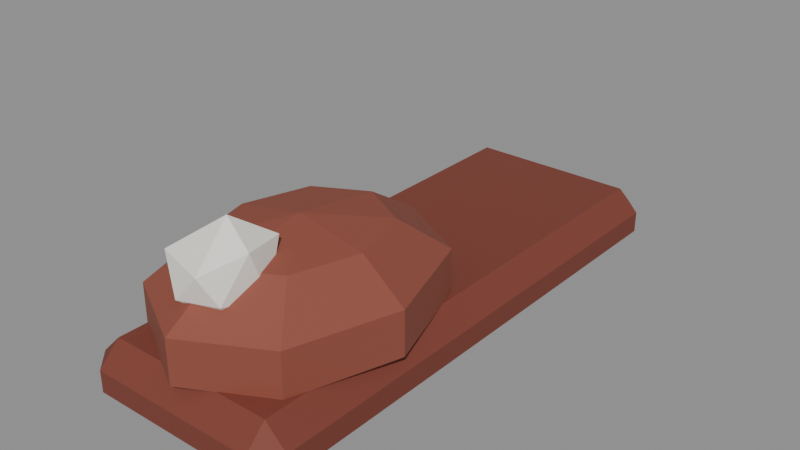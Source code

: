 # Source: slipper.blend  (saved by Blender 5.0.119; exported with 4.5.12 LTS)
import bpy
from mathutils import Matrix  # noqa: F401  (used for matrix-valued properties, if any)

bpy.ops.wm.read_factory_settings(use_empty=True)
scene = bpy.context.scene
scene.name = 'Scene'

# ---- materials (node trees are filled in below, after node groups)
mat_c_7a3b2e = bpy.data.materials.new('C_7a3b2e')
mat_c_7a3b2e.diffuse_color = (0.4784, 0.2314, 0.1804, 1.0)
mat_c_8c4a3a = bpy.data.materials.new('C_8c4a3a')
mat_c_8c4a3a.diffuse_color = (0.549, 0.2902, 0.2275, 1.0)
mat_c_f2eee6 = bpy.data.materials.new('C_f2eee6')
mat_c_f2eee6.diffuse_color = (0.949, 0.9333, 0.902, 1.0)

# ---- material node trees
mat_c_7a3b2e.use_nodes = True; mat_c_7a3b2e.node_tree.nodes.clear()
_N = mat_c_7a3b2e.node_tree.nodes; _L = mat_c_7a3b2e.node_tree.links
n0 = _N.new('ShaderNodeBsdfPrincipled'); n0.name = 'Principled BSDF'; n0.location = (-200, 100)
n0.inputs[0].default_value = (0.1946, 0.04374, 0.02732, 1.0)
n0.inputs[2].default_value = 0.75
n1 = _N.new('ShaderNodeOutputMaterial'); n1.name = 'Material Output'; n1.location = (200, 100)
_L.new(n0.outputs[0], n1.inputs[0])
n1.is_active_output = True
mat_c_8c4a3a.use_nodes = True; mat_c_8c4a3a.node_tree.nodes.clear()
_N = mat_c_8c4a3a.node_tree.nodes; _L = mat_c_8c4a3a.node_tree.links
n0 = _N.new('ShaderNodeBsdfPrincipled'); n0.name = 'Principled BSDF'; n0.location = (-200, 100)
n0.inputs[0].default_value = (0.2623, 0.06848, 0.04231, 1.0)
n0.inputs[2].default_value = 0.75
n1 = _N.new('ShaderNodeOutputMaterial'); n1.name = 'Material Output'; n1.location = (200, 100)
_L.new(n0.outputs[0], n1.inputs[0])
n1.is_active_output = True
mat_c_f2eee6.use_nodes = True; mat_c_f2eee6.node_tree.nodes.clear()
_N = mat_c_f2eee6.node_tree.nodes; _L = mat_c_f2eee6.node_tree.links
n0 = _N.new('ShaderNodeBsdfPrincipled'); n0.name = 'Principled BSDF'; n0.location = (-200, 100)
n0.inputs[0].default_value = (0.8879, 0.855, 0.7913, 1.0)
n0.inputs[2].default_value = 0.75
n1 = _N.new('ShaderNodeOutputMaterial'); n1.name = 'Material Output'; n1.location = (200, 100)
_L.new(n0.outputs[0], n1.inputs[0])
n1.is_active_output = True

# ---- meshes
me_slipper = bpy.data.meshes.new('slipper')
me_slipper.from_pydata([(-0.16, -0.48, -0.1), (-0.16, -0.52, -0.06), (-0.2, -0.48, -0.06), (-0.16, -0.52, -0.02), (-0.16, -0.48, 0.02), (-0.2, -0.48, -0.02), (-0.16, 0.48, -0.1), (-0.2, 0.48, -0.06), (-0.16, 0.52, -0.06), (-0.16, 0.48, 0.02), (-0.16, 0.52, -0.02), (-0.2, 0.48, -0.02), (0.16, -0.48, -0.1), (0.2, -0.48, -0.06), (0.16, -0.52, -0.06), (0.16, -0.48, 0.02), (0.16, -0.52, -0.02), (0.2, -0.48, -0.02), (0.16, 0.48, -0.1), (0.16, 0.52, -0.06), (0.2, 0.48, -0.06), (0.16, 0.48, 0.02), (0.2, 0.48, -0.02), (0.16, 0.52, -0.02), (0.0, -0.24, 0.192), (0.0, -0.07189, 0.1668), (0.0, -0.07189, -0.04679), (0.0, -0.24, -0.072), (0.09144, -0.1211, 0.1668), (0.1479, -0.04767, 0.1008), (0.1479, -0.04767, 0.01921), (0.09144, -0.1211, -0.04679), (0.1293, -0.24, 0.1668), (0.2092, -0.24, 0.1008), (0.2092, -0.24, 0.01921), (0.1293, -0.24, -0.04679), (0.09144, -0.3589, 0.1668), (0.1479, -0.4323, 0.1008), (0.1479, -0.4323, 0.01921), (0.09144, -0.3589, -0.04679), (0.0, -0.4081, 0.1668), (0.0, -0.512, 0.1008), (0.0, -0.512, 0.01921), (0.0, -0.4081, -0.04679), (-0.09144, -0.3589, 0.1668), (-0.1479, -0.4323, 0.1008), (-0.1479, -0.4323, 0.01921), (-0.09144, -0.3589, -0.04679), (-0.1293, -0.24, 0.1668), (-0.2092, -0.24, 0.1008), (-0.2092, -0.24, 0.01921), (-0.1293, -0.24, -0.04679), (-0.09144, -0.1211, 0.1668), (-0.1479, -0.04767, 0.1008), (-0.1479, -0.04767, 0.01921), (-0.09144, -0.1211, -0.04679), (0.0, 0.032, 0.1008), (0.0, 0.032, 0.01921), (0.01376, -0.4006, 0.07556), (0.04652, -0.447, 0.1364), (-0.02337, -0.4694, 0.1337), (-0.07405, -0.4068, 0.1331), (-0.01921, -0.3225, 0.1167), (0.05778, -0.3642, 0.1202), (0.02597, -0.4699, 0.1868), (-0.0647, -0.4475, 0.1935), (-0.04818, -0.369, 0.199), (0.03722, -0.3185, 0.2), (0.06031, -0.3993, 0.209), (0.01374, -0.3947, 0.2528)], [], [(0, 1, 2), (3, 4, 5), (6, 7, 8), (9, 10, 11), (12, 13, 14), (15, 16, 17), (18, 19, 20), (21, 22, 23), (6, 0, 2, 7), (1, 3, 5, 2), (4, 9, 11, 5), (10, 8, 7, 11), (18, 6, 8, 19), (9, 21, 23, 10), (22, 20, 19, 23), (12, 18, 20, 13), (21, 15, 17, 22), (16, 14, 13, 17), (0, 12, 14, 1), (15, 4, 3, 16), (6, 18, 12, 0), (2, 5, 11, 7), (14, 16, 3, 1), (21, 9, 4, 15), (8, 10, 23, 19), (20, 22, 17, 13), (25, 24, 28), (26, 57, 30, 31), (56, 25, 28, 29), (27, 26, 31), (57, 56, 29, 30), (27, 31, 35), (30, 29, 33, 34), (28, 24, 32), (31, 30, 34, 35), (29, 28, 32, 33), (27, 35, 39), (34, 33, 37, 38), (32, 24, 36), (35, 34, 38, 39), (33, 32, 36, 37), (27, 39, 43), (38, 37, 41, 42), (36, 24, 40), (39, 38, 42, 43), (37, 36, 40, 41), (27, 43, 47), (42, 41, 45, 46), (40, 24, 44), (43, 42, 46, 47), (41, 40, 44, 45), (27, 47, 51), (46, 45, 49, 50), (44, 24, 48), (47, 46, 50, 51), (45, 44, 48, 49), (27, 51, 55), (50, 49, 53, 54), (48, 24, 52), (51, 50, 54, 55), (49, 48, 52, 53), (27, 55, 26), (54, 53, 56, 57), (52, 24, 25), (55, 54, 57, 26), (53, 52, 25, 56), (58, 59, 60), (59, 58, 63), (58, 60, 61), (58, 61, 62), (58, 62, 63), (59, 63, 68), (60, 59, 64), (61, 60, 65), (62, 61, 66), (63, 62, 67), (59, 68, 64), (60, 64, 65), (61, 65, 66), (62, 66, 67), (63, 67, 68), (64, 68, 69), (65, 64, 69), (66, 65, 69), (67, 66, 69), (68, 67, 69)])
me_slipper.polygons.foreach_set('material_index', [0, 0, 0, 0, 0, 0, 0, 0, 0, 0, 0, 0, 0, 0, 0, 0, 0, 0, 0, 0, 0, 0, 0, 0, 0, 0, 1, 1, 1, 1, 1, 1, 1, 1, 1, 1, 1, 1, 1, 1, 1, 1, 1, 1, 1, 1, 1, 1, 1, 1, 1, 1, 1, 1, 1, 1, 1, 1, 1, 1, 1, 1, 1, 1, 1, 1, 2, 2, 2, 2, 2, 2, 2, 2, 2, 2, 2, 2, 2, 2, 2, 2, 2, 2, 2, 2])
me_slipper.materials.append(mat_c_7a3b2e)
me_slipper.materials.append(mat_c_8c4a3a)
me_slipper.materials.append(mat_c_f2eee6)
me_slipper.update()

# ---- objects
ob_slipper = bpy.data.objects.new('slipper', me_slipper)

# ---- transforms, parenting, visibility, modifiers, constraints
ob_slipper.location = (0.0, 0.0, 0.0)

# ---- collection membership
scene.collection.objects.link(ob_slipper)

# ---- scene / render settings (as saved in the file)
scene.frame_start = 1; scene.frame_end = 250; scene.frame_set(1)
scene.render.engine = 'BLENDER_EEVEE_NEXT'
scene.render.bake_bias = 0.0
scene.render.bake_samples = 0
scene.cycles.sampling_pattern = 'TABULATED_SOBOL'
scene.eevee.use_volume_custom_range = False
bpy.context.view_layer.update()

# ---- added for rendering (the .blend has no active camera and no usable light): camera, sun + grey world if the file has none
cam_auto = bpy.data.cameras.new('AutoCamera')
cam_auto.lens = 50.0
cam_auto.sensor_width = 36.0
cam_auto.clip_end = 1000.0
ob_auto_camera = bpy.data.objects.new('AutoCamera', cam_auto)
scene.collection.objects.link(ob_auto_camera)
ob_auto_camera.location = (1.08737, -1.30484, 0.946318)
ob_auto_camera.rotation_euler = (1.09748, -7.21219e-08, 0.694738)
scene.camera = ob_auto_camera
light_auto_sun = bpy.data.lights.new('AutoSun', 'SUN')
light_auto_sun.energy = 3.0
light_auto_sun.angle = 0.0523599
ob_auto_sun = bpy.data.objects.new('AutoSun', light_auto_sun)
scene.collection.objects.link(ob_auto_sun)
ob_auto_sun.rotation_euler = (0.872665, 0.174533, 0.523599)
if scene.world is None:
    world_auto = bpy.data.worlds.new('AutoWorld')
    world_auto.color = (0.3, 0.3, 0.3)
    scene.world = world_auto
bpy.context.view_layer.update()
